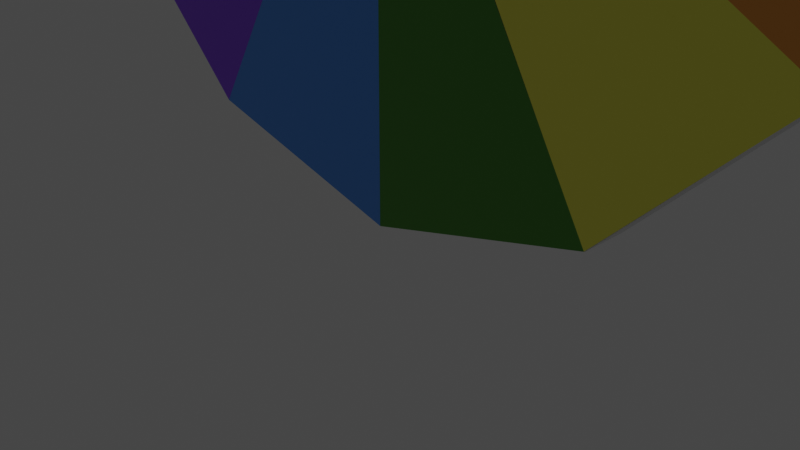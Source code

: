 # Source: wheel.blend  (saved by Blender 2.82.7; exported with 4.5.12 LTS)
import bpy
from mathutils import Matrix  # noqa: F401  (used for matrix-valued properties, if any)

bpy.ops.wm.read_factory_settings(use_empty=True)
scene = bpy.context.scene
scene.name = 'Scene'

# ---- collections
col_collection = bpy.data.collections.new('Collection'); scene.collection.children.link(col_collection)
col_wheel = bpy.data.collections.new('Wheel'); scene.collection.children.link(col_wheel)

# ---- materials (node trees are filled in below, after node groups)
mat_materialpointer = bpy.data.materials.new('MaterialPointer')
mat_materialpointer.use_transparent_shadow = False
mat_material01 = bpy.data.materials.new('Material01')
mat_material01.use_transparent_shadow = False
mat_material02 = bpy.data.materials.new('Material02')
mat_material02.use_transparent_shadow = False
mat_material03 = bpy.data.materials.new('Material03')
mat_material03.use_transparent_shadow = False
mat_material04 = bpy.data.materials.new('Material04')
mat_material04.use_transparent_shadow = False
mat_material05 = bpy.data.materials.new('Material05')
mat_material05.use_transparent_shadow = False
mat_material06 = bpy.data.materials.new('Material06')
mat_material06.use_transparent_shadow = False
mat_material07 = bpy.data.materials.new('Material07')
mat_material07.use_transparent_shadow = False
mat_material08 = bpy.data.materials.new('Material08')
mat_material08.use_transparent_shadow = False
mat_material09 = bpy.data.materials.new('Material09')
mat_material09.use_transparent_shadow = False
mat_material10 = bpy.data.materials.new('Material10')
mat_material10.use_transparent_shadow = False
mat_material11 = bpy.data.materials.new('Material11')
mat_material11.use_transparent_shadow = False
mat_material12 = bpy.data.materials.new('Material12')
mat_material12.use_transparent_shadow = False
mat_materialwheel = bpy.data.materials.new('MaterialWheel')
mat_materialwheel.use_transparent_shadow = False

# ---- material node trees
mat_materialpointer.use_nodes = True; mat_materialpointer.node_tree.nodes.clear()
_N = mat_materialpointer.node_tree.nodes; _L = mat_materialpointer.node_tree.links
n0 = _N.new('ShaderNodeOutputMaterial'); n0.name = 'Material Output'; n0.location = (300, 300)
n1 = _N.new('ShaderNodeBsdfPrincipled'); n1.name = 'Principled BSDF'; n1.location = (10, 300)
n1.distribution = 'GGX'
n1.subsurface_method = 'BURLEY'
n1.inputs[0].default_value = (0.3185, 0.3185, 0.3185, 1.0)
n1.inputs[3].default_value = 1.45
n1.inputs[27].default_value = (0.0, 0.0, 0.0, 1.0)
n1.inputs[28].default_value = 1.0
_L.new(n1.outputs[0], n0.inputs[0])
n0.is_active_output = True
mat_material01.use_nodes = True; mat_material01.node_tree.nodes.clear()
_N = mat_material01.node_tree.nodes; _L = mat_material01.node_tree.links
n0 = _N.new('ShaderNodeOutputMaterial'); n0.name = 'Material Output'; n0.location = (300, 300)
n1 = _N.new('ShaderNodeBsdfPrincipled'); n1.name = 'Principled BSDF'; n1.location = (10, 300)
n1.distribution = 'GGX'
n1.subsurface_method = 'BURLEY'
n1.inputs[0].default_value = (0.07421, 0.3005, 0.02416, 1.0)
n1.inputs[3].default_value = 1.45
n1.inputs[27].default_value = (0.0, 0.0, 0.0, 1.0)
n1.inputs[28].default_value = 1.0
_L.new(n1.outputs[0], n0.inputs[0])
n0.is_active_output = True
mat_material02.use_nodes = True; mat_material02.node_tree.nodes.clear()
_N = mat_material02.node_tree.nodes; _L = mat_material02.node_tree.links
n0 = _N.new('ShaderNodeOutputMaterial'); n0.name = 'Material Output'; n0.location = (300, 300)
n1 = _N.new('ShaderNodeBsdfPrincipled'); n1.name = 'Principled BSDF'; n1.location = (10, 300)
n1.distribution = 'GGX'
n1.subsurface_method = 'BURLEY'
n1.inputs[0].default_value = (1.0, 0.9734, 0.107, 1.0)
n1.inputs[3].default_value = 1.45
n1.inputs[27].default_value = (0.0, 0.0, 0.0, 1.0)
n1.inputs[28].default_value = 1.0
_L.new(n1.outputs[0], n0.inputs[0])
n0.is_active_output = True
mat_material03.use_nodes = True; mat_material03.node_tree.nodes.clear()
_N = mat_material03.node_tree.nodes; _L = mat_material03.node_tree.links
n0 = _N.new('ShaderNodeOutputMaterial'); n0.name = 'Material Output'; n0.location = (300, 300)
n1 = _N.new('ShaderNodeBsdfPrincipled'); n1.name = 'Principled BSDF'; n1.location = (10, 300)
n1.distribution = 'GGX'
n1.subsurface_method = 'BURLEY'
n1.inputs[0].default_value = (0.8879, 0.3613, 0.05127, 1.0)
n1.inputs[3].default_value = 1.45
n1.inputs[27].default_value = (0.0, 0.0, 0.0, 1.0)
n1.inputs[28].default_value = 1.0
_L.new(n1.outputs[0], n0.inputs[0])
n0.is_active_output = True
mat_material04.use_nodes = True; mat_material04.node_tree.nodes.clear()
_N = mat_material04.node_tree.nodes; _L = mat_material04.node_tree.links
n0 = _N.new('ShaderNodeOutputMaterial'); n0.name = 'Material Output'; n0.location = (300, 300)
n1 = _N.new('ShaderNodeBsdfPrincipled'); n1.name = 'Principled BSDF'; n1.location = (10, 300)
n1.distribution = 'GGX'
n1.subsurface_method = 'BURLEY'
n1.inputs[0].default_value = (0.8228, 0.07619, 0.02217, 1.0)
n1.inputs[3].default_value = 1.45
n1.inputs[27].default_value = (0.0, 0.0, 0.0, 1.0)
n1.inputs[28].default_value = 1.0
_L.new(n1.outputs[0], n0.inputs[0])
n0.is_active_output = True
mat_material05.use_nodes = True; mat_material05.node_tree.nodes.clear()
_N = mat_material05.node_tree.nodes; _L = mat_material05.node_tree.links
n0 = _N.new('ShaderNodeOutputMaterial'); n0.name = 'Material Output'; n0.location = (300, 300)
n1 = _N.new('ShaderNodeBsdfPrincipled'); n1.name = 'Principled BSDF'; n1.location = (10, 300)
n1.distribution = 'GGX'
n1.subsurface_method = 'BURLEY'
n1.inputs[0].default_value = (0.305, 0.08866, 0.9473, 1.0)
n1.inputs[3].default_value = 1.45
n1.inputs[27].default_value = (0.0, 0.0, 0.0, 1.0)
n1.inputs[28].default_value = 1.0
_L.new(n1.outputs[0], n0.inputs[0])
n0.is_active_output = True
mat_material06.use_nodes = True; mat_material06.node_tree.nodes.clear()
_N = mat_material06.node_tree.nodes; _L = mat_material06.node_tree.links
n0 = _N.new('ShaderNodeOutputMaterial'); n0.name = 'Material Output'; n0.location = (300, 300)
n1 = _N.new('ShaderNodeBsdfPrincipled'); n1.name = 'Principled BSDF'; n1.location = (10, 300)
n1.distribution = 'GGX'
n1.subsurface_method = 'BURLEY'
n1.inputs[0].default_value = (0.09306, 0.3515, 0.956, 1.0)
n1.inputs[3].default_value = 1.45
n1.inputs[27].default_value = (0.0, 0.0, 0.0, 1.0)
n1.inputs[28].default_value = 1.0
_L.new(n1.outputs[0], n0.inputs[0])
n0.is_active_output = True
mat_material07.use_nodes = True; mat_material07.node_tree.nodes.clear()
_N = mat_material07.node_tree.nodes; _L = mat_material07.node_tree.links
n0 = _N.new('ShaderNodeOutputMaterial'); n0.name = 'Material Output'; n0.location = (300, 300)
n1 = _N.new('ShaderNodeBsdfPrincipled'); n1.name = 'Principled BSDF'; n1.location = (10, 300)
n1.distribution = 'GGX'
n1.subsurface_method = 'BURLEY'
n1.inputs[0].default_value = (0.07421, 0.3005, 0.02416, 1.0)
n1.inputs[3].default_value = 1.45
n1.inputs[27].default_value = (0.0, 0.0, 0.0, 1.0)
n1.inputs[28].default_value = 1.0
_L.new(n1.outputs[0], n0.inputs[0])
n0.is_active_output = True
mat_material08.use_nodes = True; mat_material08.node_tree.nodes.clear()
_N = mat_material08.node_tree.nodes; _L = mat_material08.node_tree.links
n0 = _N.new('ShaderNodeOutputMaterial'); n0.name = 'Material Output'; n0.location = (300, 300)
n1 = _N.new('ShaderNodeBsdfPrincipled'); n1.name = 'Principled BSDF'; n1.location = (10, 300)
n1.distribution = 'GGX'
n1.subsurface_method = 'BURLEY'
n1.inputs[0].default_value = (1.0, 0.9734, 0.107, 1.0)
n1.inputs[3].default_value = 1.45
n1.inputs[27].default_value = (0.0, 0.0, 0.0, 1.0)
n1.inputs[28].default_value = 1.0
_L.new(n1.outputs[0], n0.inputs[0])
n0.is_active_output = True
mat_material09.use_nodes = True; mat_material09.node_tree.nodes.clear()
_N = mat_material09.node_tree.nodes; _L = mat_material09.node_tree.links
n0 = _N.new('ShaderNodeOutputMaterial'); n0.name = 'Material Output'; n0.location = (300, 300)
n1 = _N.new('ShaderNodeBsdfPrincipled'); n1.name = 'Principled BSDF'; n1.location = (10, 300)
n1.distribution = 'GGX'
n1.subsurface_method = 'BURLEY'
n1.inputs[0].default_value = (0.8879, 0.3613, 0.05127, 1.0)
n1.inputs[3].default_value = 1.45
n1.inputs[27].default_value = (0.0, 0.0, 0.0, 1.0)
n1.inputs[28].default_value = 1.0
_L.new(n1.outputs[0], n0.inputs[0])
n0.is_active_output = True
mat_material10.use_nodes = True; mat_material10.node_tree.nodes.clear()
_N = mat_material10.node_tree.nodes; _L = mat_material10.node_tree.links
n0 = _N.new('ShaderNodeOutputMaterial'); n0.name = 'Material Output'; n0.location = (300, 300)
n1 = _N.new('ShaderNodeBsdfPrincipled'); n1.name = 'Principled BSDF'; n1.location = (10, 300)
n1.distribution = 'GGX'
n1.subsurface_method = 'BURLEY'
n1.inputs[0].default_value = (0.8228, 0.07619, 0.02217, 1.0)
n1.inputs[3].default_value = 1.45
n1.inputs[27].default_value = (0.0, 0.0, 0.0, 1.0)
n1.inputs[28].default_value = 1.0
_L.new(n1.outputs[0], n0.inputs[0])
n0.is_active_output = True
mat_material11.use_nodes = True; mat_material11.node_tree.nodes.clear()
_N = mat_material11.node_tree.nodes; _L = mat_material11.node_tree.links
n0 = _N.new('ShaderNodeOutputMaterial'); n0.name = 'Material Output'; n0.location = (300, 300)
n1 = _N.new('ShaderNodeBsdfPrincipled'); n1.name = 'Principled BSDF'; n1.location = (10, 300)
n1.distribution = 'GGX'
n1.subsurface_method = 'BURLEY'
n1.inputs[0].default_value = (0.305, 0.08866, 0.9473, 1.0)
n1.inputs[3].default_value = 1.45
n1.inputs[27].default_value = (0.0, 0.0, 0.0, 1.0)
n1.inputs[28].default_value = 1.0
_L.new(n1.outputs[0], n0.inputs[0])
n0.is_active_output = True
mat_material12.use_nodes = True; mat_material12.node_tree.nodes.clear()
_N = mat_material12.node_tree.nodes; _L = mat_material12.node_tree.links
n0 = _N.new('ShaderNodeOutputMaterial'); n0.name = 'Material Output'; n0.location = (300, 300)
n1 = _N.new('ShaderNodeBsdfPrincipled'); n1.name = 'Principled BSDF'; n1.location = (10, 300)
n1.distribution = 'GGX'
n1.subsurface_method = 'BURLEY'
n1.inputs[0].default_value = (0.09306, 0.3515, 0.956, 1.0)
n1.inputs[3].default_value = 1.45
n1.inputs[27].default_value = (0.0, 0.0, 0.0, 1.0)
n1.inputs[28].default_value = 1.0
_L.new(n1.outputs[0], n0.inputs[0])
n0.is_active_output = True
mat_materialwheel.use_nodes = True; mat_materialwheel.node_tree.nodes.clear()
_N = mat_materialwheel.node_tree.nodes; _L = mat_materialwheel.node_tree.links
n0 = _N.new('ShaderNodeOutputMaterial'); n0.name = 'Material Output'; n0.location = (300, 300)
n1 = _N.new('ShaderNodeBsdfPrincipled'); n1.name = 'Principled BSDF'; n1.location = (10, 300)
n1.distribution = 'GGX'
n1.subsurface_method = 'BURLEY'
n1.inputs[3].default_value = 1.45
n1.inputs[27].default_value = (0.0, 0.0, 0.0, 1.0)
n1.inputs[28].default_value = 1.0
_L.new(n1.outputs[0], n0.inputs[0])
n0.is_active_output = True

# ---- world
world_world = bpy.data.worlds.new('World'); scene.world = world_world
world_world.use_nodes = True; world_world.node_tree.nodes.clear()
_N = world_world.node_tree.nodes; _L = world_world.node_tree.links
n0 = _N.new('ShaderNodeOutputWorld'); n0.name = 'World Output'; n0.location = (300, 300)
n1 = _N.new('ShaderNodeBackground'); n1.name = 'Background'; n1.location = (10, 300)
n1.inputs[0].default_value = (0.05088, 0.05088, 0.05088, 1.0)
_L.new(n1.outputs[0], n0.inputs[0])
n0.is_active_output = True
world_world.color = (0.05088, 0.05088, 0.05088)
world_world.use_sun_shadow = False
world_world.sun_shadow_jitter_overblur = 0.0

# ---- cameras
cam_camera = bpy.data.cameras.new('Camera')
cam_camera.clip_end = 100.0
cam_camera.ortho_scale = 7.314

# ---- lights
light_light = bpy.data.lights.new('Light', 'POINT')
light_light.transmission_factor = 0.0
light_light.energy = 1000.0
light_light.shadow_soft_size = 0.1
light_light.shadow_maximum_resolution = 0.006
light_light.use_absolute_resolution = True

# ---- meshes
me_plane_012 = bpy.data.meshes.new('Plane.012')
me_plane_012.from_pydata([(-0.8333, -3.11, 1.093e-07), (-0.8333, -3.11, 1.093e-07), (-0.8333, 1.89, -6.954e-08), (1.667, 1.221, -3.974e-08)], [], [(0, 1, 3, 2)])
_uv = me_plane_012.uv_layers.new(name='UVMap')
_uv.uv.foreach_set('vector', [0.0, 0.0, 1.0, 0.0, 1.0, 1.0, 0.0, 1.0])
me_plane_012.materials.append(mat_materialpointer)
me_plane_012.use_remesh_fix_poles = True
me_plane_012.use_remesh_preserve_attributes = False
me_plane_012.use_mirror_vertex_groups = False
me_plane_012.update()
me_plane_002 = bpy.data.meshes.new('Plane.002')
me_plane_002.from_pydata([(-0.8333, -3.11, 1.093e-07), (-0.8333, -3.11, 1.093e-07), (-0.8333, 1.89, -6.954e-08), (1.667, 1.221, -3.974e-08)], [], [(0, 1, 3, 2)])
_uv = me_plane_002.uv_layers.new(name='UVMap')
_uv.uv.foreach_set('vector', [0.0, 0.0, 1.0, 0.0, 1.0, 1.0, 0.0, 1.0])
me_plane_002.materials.append(mat_material01)
me_plane_002.use_remesh_fix_poles = True
me_plane_002.use_remesh_preserve_attributes = False
me_plane_002.use_mirror_vertex_groups = False
me_plane_002.update()
me_plane_010 = bpy.data.meshes.new('Plane.010')
me_plane_010.from_pydata([(-0.8333, -3.11, 1.093e-07), (-0.8333, -3.11, 1.093e-07), (-0.8333, 1.89, -6.954e-08), (1.667, 1.221, -3.974e-08)], [], [(0, 1, 3, 2)])
_uv = me_plane_010.uv_layers.new(name='UVMap')
_uv.uv.foreach_set('vector', [0.0, 0.0, 1.0, 0.0, 1.0, 1.0, 0.0, 1.0])
me_plane_010.materials.append(mat_material02)
me_plane_010.use_remesh_fix_poles = True
me_plane_010.use_remesh_preserve_attributes = False
me_plane_010.use_mirror_vertex_groups = False
me_plane_010.update()
me_plane_005 = bpy.data.meshes.new('Plane.005')
me_plane_005.from_pydata([(-0.8333, -3.11, 1.093e-07), (-0.8333, -3.11, 1.093e-07), (-0.8333, 1.89, -6.954e-08), (1.667, 1.221, -3.974e-08)], [], [(0, 1, 3, 2)])
_uv = me_plane_005.uv_layers.new(name='UVMap')
_uv.uv.foreach_set('vector', [0.0, 0.0, 1.0, 0.0, 1.0, 1.0, 0.0, 1.0])
me_plane_005.materials.append(mat_material03)
me_plane_005.use_remesh_fix_poles = True
me_plane_005.use_remesh_preserve_attributes = False
me_plane_005.use_mirror_vertex_groups = False
me_plane_005.update()
me_plane_008 = bpy.data.meshes.new('Plane.008')
me_plane_008.from_pydata([(-0.8333, -3.11, 1.093e-07), (-0.8333, -3.11, 1.093e-07), (-0.8333, 1.89, -6.954e-08), (1.667, 1.221, -3.974e-08)], [], [(0, 1, 3, 2)])
_uv = me_plane_008.uv_layers.new(name='UVMap')
_uv.uv.foreach_set('vector', [0.0, 0.0, 1.0, 0.0, 1.0, 1.0, 0.0, 1.0])
me_plane_008.materials.append(mat_material04)
me_plane_008.use_remesh_fix_poles = True
me_plane_008.use_remesh_preserve_attributes = False
me_plane_008.use_mirror_vertex_groups = False
me_plane_008.update()
me_plane_004 = bpy.data.meshes.new('Plane.004')
me_plane_004.from_pydata([(-0.8333, -3.11, 1.093e-07), (-0.8333, -3.11, 1.093e-07), (-0.8333, 1.89, -6.954e-08), (1.667, 1.221, -3.974e-08)], [], [(0, 1, 3, 2)])
_uv = me_plane_004.uv_layers.new(name='UVMap')
_uv.uv.foreach_set('vector', [0.0, 0.0, 1.0, 0.0, 1.0, 1.0, 0.0, 1.0])
me_plane_004.materials.append(mat_material05)
me_plane_004.use_remesh_fix_poles = True
me_plane_004.use_remesh_preserve_attributes = False
me_plane_004.use_mirror_vertex_groups = False
me_plane_004.update()
me_plane_001 = bpy.data.meshes.new('Plane.001')
me_plane_001.from_pydata([(-0.8333, -3.11, 1.09e-07), (-0.8333, -3.11, 1.09e-07), (-0.8333, 1.89, -6.985e-08), (1.667, 1.221, -4.005e-08)], [], [(0, 1, 3, 2)])
_uv = me_plane_001.uv_layers.new(name='UVMap')
_uv.uv.foreach_set('vector', [0.0, 0.0, 1.0, 0.0, 1.0, 1.0, 0.0, 1.0])
me_plane_001.materials.append(mat_material06)
me_plane_001.use_remesh_fix_poles = True
me_plane_001.use_remesh_preserve_attributes = False
me_plane_001.use_mirror_vertex_groups = False
me_plane_001.update()
me_plane_011 = bpy.data.meshes.new('Plane.011')
me_plane_011.from_pydata([(-0.8333, -3.11, 1.093e-07), (-0.8333, -3.11, 1.093e-07), (-0.8333, 1.89, -6.954e-08), (1.667, 1.221, -3.974e-08)], [], [(0, 1, 3, 2)])
_uv = me_plane_011.uv_layers.new(name='UVMap')
_uv.uv.foreach_set('vector', [0.0, 0.0, 1.0, 0.0, 1.0, 1.0, 0.0, 1.0])
me_plane_011.materials.append(mat_material07)
me_plane_011.use_remesh_fix_poles = True
me_plane_011.use_remesh_preserve_attributes = False
me_plane_011.use_mirror_vertex_groups = False
me_plane_011.update()
me_plane_003 = bpy.data.meshes.new('Plane.003')
me_plane_003.from_pydata([(-0.8333, -3.11, 1.093e-07), (-0.8333, -3.11, 1.093e-07), (-0.8333, 1.89, -6.954e-08), (1.667, 1.221, -3.974e-08)], [], [(0, 1, 3, 2)])
_uv = me_plane_003.uv_layers.new(name='UVMap')
_uv.uv.foreach_set('vector', [0.0, 0.0, 1.0, 0.0, 1.0, 1.0, 0.0, 1.0])
me_plane_003.materials.append(mat_material08)
me_plane_003.use_remesh_fix_poles = True
me_plane_003.use_remesh_preserve_attributes = False
me_plane_003.use_mirror_vertex_groups = False
me_plane_003.update()
me_plane_009 = bpy.data.meshes.new('Plane.009')
me_plane_009.from_pydata([(-0.8333, -3.11, 1.093e-07), (-0.8333, -3.11, 1.093e-07), (-0.8333, 1.89, -6.954e-08), (1.667, 1.221, -3.974e-08)], [], [(0, 1, 3, 2)])
_uv = me_plane_009.uv_layers.new(name='UVMap')
_uv.uv.foreach_set('vector', [0.0, 0.0, 1.0, 0.0, 1.0, 1.0, 0.0, 1.0])
me_plane_009.materials.append(mat_material09)
me_plane_009.use_remesh_fix_poles = True
me_plane_009.use_remesh_preserve_attributes = False
me_plane_009.use_mirror_vertex_groups = False
me_plane_009.update()
me_plane_006 = bpy.data.meshes.new('Plane.006')
me_plane_006.from_pydata([(-0.8333, -3.11, 1.093e-07), (-0.8333, -3.11, 1.093e-07), (-0.8333, 1.89, -6.954e-08), (1.667, 1.221, -3.974e-08)], [], [(0, 1, 3, 2)])
_uv = me_plane_006.uv_layers.new(name='UVMap')
_uv.uv.foreach_set('vector', [0.0, 0.0, 1.0, 0.0, 1.0, 1.0, 0.0, 1.0])
me_plane_006.materials.append(mat_material10)
me_plane_006.use_remesh_fix_poles = True
me_plane_006.use_remesh_preserve_attributes = False
me_plane_006.use_mirror_vertex_groups = False
me_plane_006.update()
me_plane_007 = bpy.data.meshes.new('Plane.007')
me_plane_007.from_pydata([(-0.8333, -3.11, 1.093e-07), (-0.8333, -3.11, 1.093e-07), (-0.8333, 1.89, -6.954e-08), (1.667, 1.221, -3.974e-08)], [], [(0, 1, 3, 2)])
_uv = me_plane_007.uv_layers.new(name='UVMap')
_uv.uv.foreach_set('vector', [0.0, 0.0, 1.0, 0.0, 1.0, 1.0, 0.0, 1.0])
me_plane_007.materials.append(mat_material11)
me_plane_007.use_remesh_fix_poles = True
me_plane_007.use_remesh_preserve_attributes = False
me_plane_007.use_mirror_vertex_groups = False
me_plane_007.update()
me_plane = bpy.data.meshes.new('Plane')
me_plane.from_pydata([(-0.8333, -3.11, 1.09e-07), (-0.8333, -3.11, 1.09e-07), (-0.8333, 1.89, -6.985e-08), (1.667, 1.221, -4.005e-08)], [], [(0, 1, 3, 2)])
_uv = me_plane.uv_layers.new(name='UVMap')
_uv.uv.foreach_set('vector', [0.0, 0.0, 1.0, 0.0, 1.0, 1.0, 0.0, 1.0])
me_plane.materials.append(mat_material12)
me_plane.use_remesh_fix_poles = True
me_plane.use_remesh_preserve_attributes = False
me_plane.use_mirror_vertex_groups = False
me_plane.update()
me_cylinder_001 = bpy.data.meshes.new('Cylinder.001')
me_cylinder_001.from_pydata([(0.0, 10.0, -0.5), (0.0, 10.0, 0.5), (5.0, 8.66, -0.5), (5.0, 8.66, 0.5), (8.66, 5.0, -0.5), (8.66, 5.0, 0.5), (10.0, -4.371e-07, -0.5), (10.0, -4.371e-07, 0.5), (8.66, -5.0, -0.5), (8.66, -5.0, 0.5), (5.0, -8.66, -0.5), (5.0, -8.66, 0.5), (1.51e-06, -10.0, -0.5), (1.51e-06, -10.0, 0.5), (-5.0, -8.66, -0.5), (-5.0, -8.66, 0.5), (-8.66, -5.0, -0.5), (-8.66, -5.0, 0.5), (-10.0, -4.649e-06, -0.5), (-10.0, -4.649e-06, 0.5), (-8.66, 5.0, -0.5), (-8.66, 5.0, 0.5), (-5.0, 8.66, -0.5), (-5.0, 8.66, 0.5)], [], [(0, 1, 3, 2), (2, 3, 5, 4), (4, 5, 7, 6), (6, 7, 9, 8), (8, 9, 11, 10), (10, 11, 13, 12), (12, 13, 15, 14), (14, 15, 17, 16), (16, 17, 19, 18), (18, 19, 21, 20), (3, 1, 23, 21, 19, 17, 15, 13, 11, 9, 7, 5), (20, 21, 23, 22), (22, 23, 1, 0), (0, 2, 4, 6, 8, 10, 12, 14, 16, 18, 20, 22)])
_uv = me_cylinder_001.uv_layers.new(name='UVMap')
_uv.uv.foreach_set('vector', [1.0, 0.5, 1.0, 1.0, 0.9167, 1.0, 0.9167, 0.5, 0.9167, 0.5, 0.9167, 1.0, 0.8333, 1.0, 0.8333, 0.5, 0.8333, 0.5, 0.8333, 1.0, 0.75, 1.0, 0.75, 0.5, 0.75, 0.5, 0.75, 1.0, 0.6667, 1.0, 0.6667, 0.5, 0.6667, 0.5, 0.6667, 1.0, 0.5833, 1.0, 0.5833, 0.5, 0.5833, 0.5, 0.5833, 1.0, 0.5, 1.0, 0.5, 0.5, 0.5, 0.5, 0.5, 1.0, 0.4167, 1.0, 0.4167, 0.5, 0.4167, 0.5, 0.4167, 1.0, 0.3333, 1.0, 0.3333, 0.5, 0.3333, 0.5, 0.3333, 1.0, 0.25, 1.0, 0.25, 0.5, 0.25, 0.5, 0.25, 1.0, 0.1667, 1.0, 0.1667, 0.5, 0.37, 0.4578, 0.25, 0.49, 0.13, 0.4578, 0.04215, 0.37, 0.01, 0.25, 0.04215, 0.13, 0.13, 0.04215, 0.25, 0.01, 0.37, 0.04215, 0.4578, 0.13, 0.49, 0.25, 0.4578, 0.37, 0.1667, 0.5, 0.1667, 1.0, 0.08333, 1.0, 0.08333, 0.5, 0.08333, 0.5, 0.08333, 1.0, 7.451e-08, 1.0, 7.451e-08, 0.5, 0.75, 0.49, 0.87, 0.4578, 0.9578, 0.37, 0.99, 0.25, 0.9578, 0.13, 0.87, 0.04215, 0.75, 0.01, 0.63, 0.04215, 0.5422, 0.13, 0.51, 0.25, 0.5422, 0.37, 0.63, 0.4578])
me_cylinder_001.materials.append(mat_materialwheel)
me_cylinder_001.use_remesh_fix_poles = True
me_cylinder_001.use_remesh_preserve_attributes = False
me_cylinder_001.use_mirror_vertex_groups = False
me_cylinder_001.update()

# ---- curves / text
txt_text01 = bpy.data.curves.new('Text01', 'FONT')
txt_text01.dimensions = '2D'
txt_text01.body = 'Callahan'
txt_text01.use_path_clamp = True
txt_text01.align_x = 'RIGHT'

# ---- objects
ob_light = bpy.data.objects.new('Light', light_light)
ob_camera = bpy.data.objects.new('Camera', cam_camera)
ob_pointer = bpy.data.objects.new('Pointer', me_plane_012)
ob_plane01 = bpy.data.objects.new('Plane01', me_plane_002)
ob_plane02 = bpy.data.objects.new('Plane02', me_plane_010)
ob_plane03 = bpy.data.objects.new('Plane03', me_plane_005)
ob_plane04 = bpy.data.objects.new('Plane04', me_plane_008)
ob_plane05 = bpy.data.objects.new('Plane05', me_plane_004)
ob_plane06 = bpy.data.objects.new('Plane06', me_plane_001)
ob_plane07 = bpy.data.objects.new('Plane07', me_plane_011)
ob_plane08 = bpy.data.objects.new('Plane08', me_plane_003)
ob_plane09 = bpy.data.objects.new('Plane09', me_plane_009)
ob_plane10 = bpy.data.objects.new('Plane10', me_plane_006)
ob_plane11 = bpy.data.objects.new('Plane11', me_plane_007)
ob_plane12 = bpy.data.objects.new('Plane12', me_plane)
ob_wheel = bpy.data.objects.new('Wheel', me_cylinder_001)
ob_text01 = bpy.data.objects.new('Text01', txt_text01)

# ---- transforms, parenting, visibility, modifiers, constraints
ob_light.location = (4.076, 1.005, 5.904)
ob_light.rotation_euler = (0.6503, 0.05522, 1.866)
ob_light.lock_rotations_4d = False
ob_light.empty_display_type = 'ARROWS'
ob_light.color = (0.0, 0.0, 0.0, 0.0)
ob_light.lineart.crease_threshold = 0.0
ob_camera.location = (7.359, -6.926, 4.958)
ob_camera.rotation_euler = (1.109, 0.0, 0.8149)
ob_camera.lock_rotations_4d = False
ob_camera.empty_display_type = 'ARROWS'
ob_camera.color = (0.0, 0.0, 0.0, 0.0)
ob_camera.display_type = 'WIRE'
ob_camera.lineart.crease_threshold = 0.0
ob_pointer.location = (6.0, -0.27, 5.0)
ob_pointer.rotation_euler = (1.571, 1.309, 0.0)
ob_pointer.scale = (0.5, 0.5, 0.5)
ob_pointer.lineart.crease_threshold = 0.0
ob_plane01.location = (-0.8334, -0.26, 8.11)
ob_plane01.rotation_euler = (1.571, -0.5236, 0.0)
ob_plane01.lineart.crease_threshold = 0.0
ob_plane02.location = (-2.277, -0.26, 7.276)
ob_plane02.rotation_euler = (1.571, -1.047, 0.0)
ob_plane02.lineart.crease_threshold = 0.0
ob_plane03.location = (-3.113, -0.26, 5.833)
ob_plane03.rotation_euler = (1.571, -1.571, 0.0)
ob_plane03.lineart.crease_threshold = 0.0
ob_plane04.location = (-3.111, -0.26, 4.166)
ob_plane04.rotation_euler = (1.571, 4.189, 0.0)
ob_plane04.lineart.crease_threshold = 0.0
ob_plane05.location = (-2.277, -0.26, 2.73)
ob_plane05.rotation_euler = (1.571, 3.665, 0.0)
ob_plane05.lineart.crease_threshold = 0.0
ob_plane06.location = (-0.8333, -0.26, 1.896)
ob_plane06.rotation_euler = (1.571, 3.142, 0.0)
ob_plane06.lineart.crease_threshold = 0.0
ob_plane07.location = (0.8334, -0.26, 1.896)
ob_plane07.rotation_euler = (1.571, 2.618, 0.0)
ob_plane07.lineart.crease_threshold = 0.0
ob_plane08.location = (2.281, -0.26, 2.73)
ob_plane08.rotation_euler = (1.571, 2.098, 0.0)
ob_plane08.lineart.crease_threshold = 0.0
ob_plane09.location = (3.113, -0.26, 4.166)
ob_plane09.rotation_euler = (1.571, 1.571, 0.0)
ob_plane09.lineart.crease_threshold = 0.0
ob_plane10.location = (3.111, -0.26, 5.833)
ob_plane10.rotation_euler = (1.571, 1.047, 0.0)
ob_plane10.lineart.crease_threshold = 0.0
ob_plane11.location = (2.277, -0.26, 7.276)
ob_plane11.rotation_euler = (1.571, 0.5236, 0.0)
ob_plane11.lineart.crease_threshold = 0.0
ob_plane12.location = (0.8333, -0.26, 8.11)
ob_plane12.rotation_euler = (1.571, 0.0, 0.0)
ob_plane12.lineart.crease_threshold = 0.0
ob_wheel.location = (0.0, 0.0, 5.0)
ob_wheel.rotation_euler = (1.571, 0.0, 0.0)
ob_wheel.scale = (0.5, 0.5, 0.5)
ob_wheel.lineart.crease_threshold = 0.0
ob_text01.location = (-0.885, -0.265, 9.675)
ob_text01.rotation_euler = (1.571, -1.833, 0.0)
ob_text01.lineart.crease_threshold = 0.0

# ---- collection membership
col_collection.objects.link(ob_light)
col_collection.objects.link(ob_camera)
col_collection.objects.link(ob_pointer)
col_wheel.objects.link(ob_plane01)
col_wheel.objects.link(ob_plane02)
col_wheel.objects.link(ob_plane03)
col_wheel.objects.link(ob_plane04)
col_wheel.objects.link(ob_plane05)
col_wheel.objects.link(ob_plane06)
col_wheel.objects.link(ob_plane07)
col_wheel.objects.link(ob_plane08)
col_wheel.objects.link(ob_plane09)
col_wheel.objects.link(ob_plane10)
col_wheel.objects.link(ob_plane11)
col_wheel.objects.link(ob_plane12)
col_wheel.objects.link(ob_wheel)
col_wheel.objects.link(ob_text01)

# ---- scene / render settings (as saved in the file)
scene.camera = ob_camera
scene.frame_start = 1; scene.frame_end = 250; scene.frame_set(38)
scene.render.engine = 'BLENDER_EEVEE_NEXT'
scene.cycles.use_denoising = False
scene.cycles.samples = 128
scene.cycles.sampling_pattern = 'TABULATED_SOBOL'
scene.cycles.use_adaptive_sampling = False
scene.cycles.use_light_tree = False
scene.view_settings.view_transform = 'Filmic'
bpy.context.view_layer.update()
